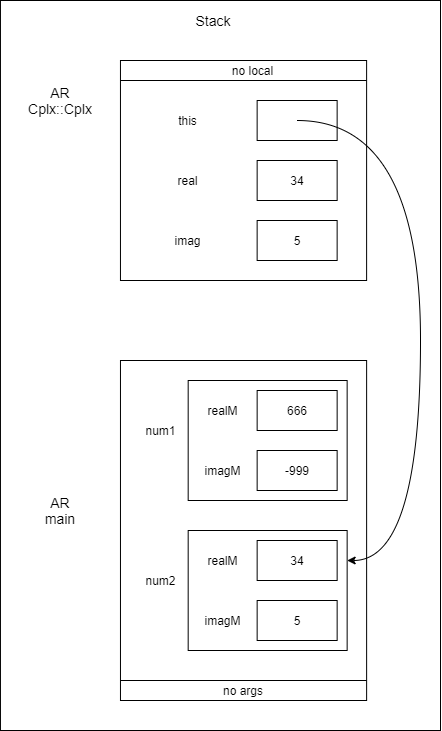

The diagram above was exported from draw.io. Its source (the exported page's mxGraphModel, read from the mxfile embedded in the PNG):
<mxGraphModel dx="1038" dy="607" grid="1" gridSize="10" guides="1" tooltips="1" connect="1" arrows="1" fold="1" page="1" pageScale="1" pageWidth="850" pageHeight="1100" math="0" shadow="0">
  <root>
    <mxCell id="0" />
    <mxCell id="1" parent="0" />
    <mxCell id="qnV2X_WM88TbcoemKHRD-15" value="" style="rounded=0;whiteSpace=wrap;html=1;" vertex="1" parent="1">
      <mxGeometry x="199.96" y="20" width="440.04" height="730" as="geometry" />
    </mxCell>
    <mxCell id="qnV2X_WM88TbcoemKHRD-14" value="" style="rounded=0;whiteSpace=wrap;html=1;" vertex="1" parent="1">
      <mxGeometry x="319.97" y="380" width="246.15" height="340" as="geometry" />
    </mxCell>
    <mxCell id="pB7_21OsZDeNriHFMThP-12" value="" style="rounded=0;whiteSpace=wrap;html=1;" parent="1" vertex="1">
      <mxGeometry x="319.96" y="80" width="246.15" height="220" as="geometry" />
    </mxCell>
    <mxCell id="pB7_21OsZDeNriHFMThP-13" value="" style="rounded=0;whiteSpace=wrap;html=1;" parent="1" vertex="1">
      <mxGeometry x="456.64000000000004" y="120" width="80" height="40" as="geometry" />
    </mxCell>
    <mxCell id="PJE20yASwqty7nJTHeP5-3" value="Stack" style="text;html=1;strokeColor=none;fillColor=none;align=center;verticalAlign=middle;whiteSpace=wrap;rounded=0;fontSize=14;" parent="1" vertex="1">
      <mxGeometry x="371.64256410256405" y="20" width="82.05128205128204" height="40" as="geometry" />
    </mxCell>
    <mxCell id="PJE20yASwqty7nJTHeP5-4" value="AR&lt;br style=&quot;font-size: 14px&quot;&gt;main" style="text;html=1;strokeColor=none;fillColor=none;align=center;verticalAlign=middle;whiteSpace=wrap;rounded=0;fontSize=14;" parent="1" vertex="1">
      <mxGeometry x="218.94102564102562" y="510" width="82.05128205128204" height="40" as="geometry" />
    </mxCell>
    <mxCell id="PJE20yASwqty7nJTHeP5-11" value="no args" style="text;html=1;strokeColor=none;fillColor=none;align=center;verticalAlign=middle;whiteSpace=wrap;rounded=0;" parent="1" vertex="1">
      <mxGeometry x="396.9046153846154" y="700" width="92.30769230769229" height="20" as="geometry" />
    </mxCell>
    <mxCell id="PJE20yASwqty7nJTHeP5-57" value="" style="curved=1;endArrow=none;html=1;fontSize=14;endFill=0;" parent="1" edge="1">
      <mxGeometry x="104.60000000000001" y="240" width="50" height="50" as="geometry">
        <mxPoint x="402.0358974358975" y="390" as="sourcePoint" />
        <mxPoint x="402.02999999999963" y="390" as="targetPoint" />
        <Array as="points" />
      </mxGeometry>
    </mxCell>
    <mxCell id="5OTEoSfdiRqcfT02eXME-11" value="" style="endArrow=none;html=1;" parent="1" edge="1">
      <mxGeometry x="160.99897435897438" y="500" width="51.28205128205128" height="50" as="geometry">
        <mxPoint x="319.97333333333324" y="700" as="sourcePoint" />
        <mxPoint x="566.1271794871794" y="700" as="targetPoint" />
        <Array as="points" />
      </mxGeometry>
    </mxCell>
    <mxCell id="uWGll-0CbrgkMA_lIn7q-2" value="" style="rounded=0;whiteSpace=wrap;html=1;" parent="1" vertex="1">
      <mxGeometry x="387.67999999999995" y="400" width="158.97" height="120" as="geometry" />
    </mxCell>
    <mxCell id="uWGll-0CbrgkMA_lIn7q-4" value="num1" style="text;html=1;align=center;verticalAlign=middle;resizable=0;points=[];autosize=1;strokeColor=none;fillColor=none;" parent="1" vertex="1">
      <mxGeometry x="334.59" y="440" width="50" height="20" as="geometry" />
    </mxCell>
    <mxCell id="uWGll-0CbrgkMA_lIn7q-5" value="666" style="rounded=0;whiteSpace=wrap;html=1;" parent="1" vertex="1">
      <mxGeometry x="456.65" y="410" width="80" height="40" as="geometry" />
    </mxCell>
    <mxCell id="uWGll-0CbrgkMA_lIn7q-6" value="-999" style="rounded=0;whiteSpace=wrap;html=1;" parent="1" vertex="1">
      <mxGeometry x="456.65" y="470" width="80" height="40" as="geometry" />
    </mxCell>
    <mxCell id="uWGll-0CbrgkMA_lIn7q-7" value="realM" style="text;html=1;align=center;verticalAlign=middle;resizable=0;points=[];autosize=1;strokeColor=none;fillColor=none;" parent="1" vertex="1">
      <mxGeometry x="396.9" y="420" width="50" height="20" as="geometry" />
    </mxCell>
    <mxCell id="uWGll-0CbrgkMA_lIn7q-8" value="imagM" style="text;html=1;align=center;verticalAlign=middle;resizable=0;points=[];autosize=1;strokeColor=none;fillColor=none;" parent="1" vertex="1">
      <mxGeometry x="396.9" y="480" width="50" height="20" as="geometry" />
    </mxCell>
    <mxCell id="nybA2YcWLfIz0iM2jKi8-2" value="AR&lt;br&gt;Cplx::Cplx" style="text;html=1;strokeColor=none;fillColor=none;align=center;verticalAlign=middle;whiteSpace=wrap;rounded=0;fontSize=14;" parent="1" vertex="1">
      <mxGeometry x="199.97" y="100" width="120" height="40" as="geometry" />
    </mxCell>
    <mxCell id="nybA2YcWLfIz0iM2jKi8-4" value="no local" style="text;html=1;strokeColor=none;fillColor=none;align=center;verticalAlign=middle;whiteSpace=wrap;rounded=0;" parent="1" vertex="1">
      <mxGeometry x="396.8756410256411" y="80" width="110.76923076923076" height="20" as="geometry" />
    </mxCell>
    <mxCell id="nybA2YcWLfIz0iM2jKi8-5" value="" style="endArrow=none;html=1;" parent="1" edge="1">
      <mxGeometry x="319.97333333333336" y="80" width="51.28205128205128" height="50" as="geometry">
        <mxPoint x="319.97333333333336" y="100" as="sourcePoint" />
        <mxPoint x="566.1271794871793" y="100" as="targetPoint" />
      </mxGeometry>
    </mxCell>
    <mxCell id="nybA2YcWLfIz0iM2jKi8-6" value="this" style="text;html=1;align=center;verticalAlign=middle;resizable=0;points=[];autosize=1;strokeColor=none;fillColor=none;" parent="1" vertex="1">
      <mxGeometry x="371.64000000000004" y="130" width="30" height="20" as="geometry" />
    </mxCell>
    <mxCell id="qnV2X_WM88TbcoemKHRD-1" value="34" style="rounded=0;whiteSpace=wrap;html=1;" vertex="1" parent="1">
      <mxGeometry x="456.65000000000003" y="180" width="80" height="40" as="geometry" />
    </mxCell>
    <mxCell id="qnV2X_WM88TbcoemKHRD-2" value="5" style="rounded=0;whiteSpace=wrap;html=1;" vertex="1" parent="1">
      <mxGeometry x="456.64000000000004" y="240" width="80" height="40" as="geometry" />
    </mxCell>
    <mxCell id="qnV2X_WM88TbcoemKHRD-3" value="real" style="text;html=1;align=center;verticalAlign=middle;resizable=0;points=[];autosize=1;strokeColor=none;fillColor=none;" vertex="1" parent="1">
      <mxGeometry x="366.65000000000003" y="190" width="40" height="20" as="geometry" />
    </mxCell>
    <mxCell id="qnV2X_WM88TbcoemKHRD-4" value="imag" style="text;html=1;align=center;verticalAlign=middle;resizable=0;points=[];autosize=1;strokeColor=none;fillColor=none;" vertex="1" parent="1">
      <mxGeometry x="366.65000000000003" y="250" width="40" height="20" as="geometry" />
    </mxCell>
    <mxCell id="qnV2X_WM88TbcoemKHRD-5" value="" style="curved=1;endArrow=classic;html=1;rounded=0;edgeStyle=orthogonalEdgeStyle;entryX=1;entryY=0.25;entryDx=0;entryDy=0;" edge="1" parent="1" target="qnV2X_WM88TbcoemKHRD-8">
      <mxGeometry width="50" height="50" relative="1" as="geometry">
        <mxPoint x="496.65" y="140" as="sourcePoint" />
        <mxPoint x="620" y="520" as="targetPoint" />
        <Array as="points">
          <mxPoint x="620" y="140" />
          <mxPoint x="620" y="580" />
        </Array>
      </mxGeometry>
    </mxCell>
    <mxCell id="qnV2X_WM88TbcoemKHRD-7" value="" style="curved=1;endArrow=none;html=1;fontSize=14;endFill=0;" edge="1" parent="1">
      <mxGeometry x="104.60000000000001" y="390" width="50" height="50" as="geometry">
        <mxPoint x="402.03589743589737" y="540" as="sourcePoint" />
        <mxPoint x="402.02999999999975" y="540" as="targetPoint" />
        <Array as="points" />
      </mxGeometry>
    </mxCell>
    <mxCell id="qnV2X_WM88TbcoemKHRD-8" value="" style="rounded=0;whiteSpace=wrap;html=1;" vertex="1" parent="1">
      <mxGeometry x="387.67999999999995" y="550" width="158.97" height="120" as="geometry" />
    </mxCell>
    <mxCell id="qnV2X_WM88TbcoemKHRD-9" value="num2" style="text;html=1;align=center;verticalAlign=middle;resizable=0;points=[];autosize=1;strokeColor=none;fillColor=none;" vertex="1" parent="1">
      <mxGeometry x="334.59" y="590" width="50" height="20" as="geometry" />
    </mxCell>
    <mxCell id="qnV2X_WM88TbcoemKHRD-10" value="34" style="rounded=0;whiteSpace=wrap;html=1;" vertex="1" parent="1">
      <mxGeometry x="456.65" y="560" width="80" height="40" as="geometry" />
    </mxCell>
    <mxCell id="qnV2X_WM88TbcoemKHRD-11" value="5" style="rounded=0;whiteSpace=wrap;html=1;" vertex="1" parent="1">
      <mxGeometry x="456.65" y="620" width="80" height="40" as="geometry" />
    </mxCell>
    <mxCell id="qnV2X_WM88TbcoemKHRD-12" value="realM" style="text;html=1;align=center;verticalAlign=middle;resizable=0;points=[];autosize=1;strokeColor=none;fillColor=none;" vertex="1" parent="1">
      <mxGeometry x="396.9" y="570" width="50" height="20" as="geometry" />
    </mxCell>
    <mxCell id="qnV2X_WM88TbcoemKHRD-13" value="imagM" style="text;html=1;align=center;verticalAlign=middle;resizable=0;points=[];autosize=1;strokeColor=none;fillColor=none;" vertex="1" parent="1">
      <mxGeometry x="396.9" y="630" width="50" height="20" as="geometry" />
    </mxCell>
  </root>
</mxGraphModel>